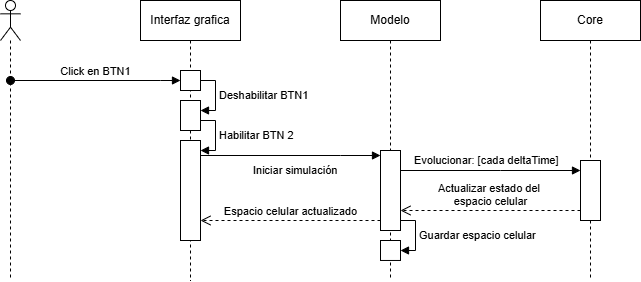

The diagram above was exported from draw.io. Its source (the exported page's mxGraphModel, read from the mxfile embedded in the PNG):
<mxGraphModel dx="691" dy="421" grid="1" gridSize="10" guides="1" tooltips="1" connect="1" arrows="1" fold="1" page="1" pageScale="1" pageWidth="850" pageHeight="1100" math="0" shadow="0">
  <root>
    <mxCell id="0" />
    <mxCell id="1" parent="0" />
    <mxCell id="O5cHaKKcrjRp-JGk5ax_-1" value="Interfaz grafica" style="shape=umlLifeline;perimeter=lifelinePerimeter;whiteSpace=wrap;html=1;container=1;dropTarget=0;collapsible=0;recursiveResize=0;outlineConnect=0;portConstraint=eastwest;newEdgeStyle={&quot;curved&quot;:0,&quot;rounded&quot;:0};" vertex="1" parent="1">
      <mxGeometry x="210" y="50" width="100" height="170" as="geometry" />
    </mxCell>
    <mxCell id="O5cHaKKcrjRp-JGk5ax_-2" value="Ingresa numero en IN2" style="html=1;verticalAlign=bottom;startArrow=oval;endArrow=block;startSize=8;curved=0;rounded=0;" edge="1" parent="O5cHaKKcrjRp-JGk5ax_-1">
      <mxGeometry x="0.0028" relative="1" as="geometry">
        <mxPoint x="-130" y="80" as="sourcePoint" />
        <mxPoint x="40.000000000000114" y="80" as="targetPoint" />
        <Array as="points">
          <mxPoint x="20" y="80" />
        </Array>
        <mxPoint as="offset" />
      </mxGeometry>
    </mxCell>
    <mxCell id="O5cHaKKcrjRp-JGk5ax_-3" value="" style="html=1;points=[[0,0,0,0,5],[0,1,0,0,-5],[1,0,0,0,5],[1,1,0,0,-5]];perimeter=orthogonalPerimeter;outlineConnect=0;targetShapes=umlLifeline;portConstraint=eastwest;newEdgeStyle={&quot;curved&quot;:0,&quot;rounded&quot;:0};" vertex="1" parent="O5cHaKKcrjRp-JGk5ax_-1">
      <mxGeometry x="40" y="70" width="20" height="40" as="geometry" />
    </mxCell>
    <mxCell id="O5cHaKKcrjRp-JGk5ax_-4" value="Detener simulación" style="html=1;align=left;spacingLeft=2;endArrow=block;rounded=0;edgeStyle=orthogonalEdgeStyle;curved=0;rounded=0;" edge="1" parent="O5cHaKKcrjRp-JGk5ax_-1" source="O5cHaKKcrjRp-JGk5ax_-3">
      <mxGeometry relative="1" as="geometry">
        <mxPoint x="110" y="74.97999999999998" as="sourcePoint" />
        <Array as="points">
          <mxPoint x="80" y="100" />
          <mxPoint x="80" y="130" />
        </Array>
        <mxPoint x="60.000000000000114" y="130.0344827586207" as="targetPoint" />
      </mxGeometry>
    </mxCell>
    <mxCell id="O5cHaKKcrjRp-JGk5ax_-5" value="" style="html=1;points=[[0,0,0,0,5],[0,1,0,0,-5],[1,0,0,0,5],[1,1,0,0,-5]];perimeter=orthogonalPerimeter;outlineConnect=0;targetShapes=umlLifeline;portConstraint=eastwest;newEdgeStyle={&quot;curved&quot;:0,&quot;rounded&quot;:0};" vertex="1" parent="O5cHaKKcrjRp-JGk5ax_-1">
      <mxGeometry x="40" y="120" width="20" height="40" as="geometry" />
    </mxCell>
    <mxCell id="O5cHaKKcrjRp-JGk5ax_-6" value="Modelo" style="shape=umlLifeline;perimeter=lifelinePerimeter;whiteSpace=wrap;html=1;container=1;dropTarget=0;collapsible=0;recursiveResize=0;outlineConnect=0;portConstraint=eastwest;newEdgeStyle={&quot;curved&quot;:0,&quot;rounded&quot;:0};" vertex="1" parent="1">
      <mxGeometry x="400" y="50" width="100" height="170" as="geometry" />
    </mxCell>
    <mxCell id="O5cHaKKcrjRp-JGk5ax_-7" value="" style="html=1;points=[[0,0,0,0,5],[0,1,0,0,-5],[1,0,0,0,5],[1,1,0,0,-5]];perimeter=orthogonalPerimeter;outlineConnect=0;targetShapes=umlLifeline;portConstraint=eastwest;newEdgeStyle={&quot;curved&quot;:0,&quot;rounded&quot;:0};" vertex="1" parent="O5cHaKKcrjRp-JGk5ax_-6">
      <mxGeometry x="40" y="140" width="20" height="20" as="geometry" />
    </mxCell>
    <mxCell id="O5cHaKKcrjRp-JGk5ax_-8" value="" style="shape=umlLifeline;perimeter=lifelinePerimeter;whiteSpace=wrap;html=1;container=1;dropTarget=0;collapsible=0;recursiveResize=0;outlineConnect=0;portConstraint=eastwest;newEdgeStyle={&quot;curved&quot;:0,&quot;rounded&quot;:0};participant=umlActor;" vertex="1" parent="1">
      <mxGeometry x="70" y="50" width="20" height="170" as="geometry" />
    </mxCell>
    <mxCell id="O5cHaKKcrjRp-JGk5ax_-9" value="Guardar regla" style="html=1;align=left;spacingLeft=2;endArrow=block;rounded=0;edgeStyle=orthogonalEdgeStyle;curved=0;rounded=0;" edge="1" parent="1" source="O5cHaKKcrjRp-JGk5ax_-5" target="O5cHaKKcrjRp-JGk5ax_-7">
      <mxGeometry x="-0.4444" y="10" relative="1" as="geometry">
        <mxPoint x="90" y="160" as="sourcePoint" />
        <Array as="points">
          <mxPoint x="340" y="200" />
          <mxPoint x="340" y="200" />
        </Array>
        <mxPoint x="260" y="160" as="targetPoint" />
        <mxPoint as="offset" />
      </mxGeometry>
    </mxCell>
    <mxCell id="O5cHaKKcrjRp-JGk5ax_-10" value="Core" style="shape=umlLifeline;perimeter=lifelinePerimeter;whiteSpace=wrap;html=1;container=1;dropTarget=0;collapsible=0;recursiveResize=0;outlineConnect=0;portConstraint=eastwest;newEdgeStyle={&quot;curved&quot;:0,&quot;rounded&quot;:0};" vertex="1" parent="1">
      <mxGeometry x="570" y="50" width="100" height="170" as="geometry" />
    </mxCell>
    <mxCell id="O5cHaKKcrjRp-JGk5ax_-11" value="" style="html=1;points=[[0,0,0,0,5],[0,1,0,0,-5],[1,0,0,0,5],[1,1,0,0,-5]];perimeter=orthogonalPerimeter;outlineConnect=0;targetShapes=umlLifeline;portConstraint=eastwest;newEdgeStyle={&quot;curved&quot;:0,&quot;rounded&quot;:0};" vertex="1" parent="1">
      <mxGeometry x="610" y="190" width="20" height="20" as="geometry" />
    </mxCell>
    <mxCell id="O5cHaKKcrjRp-JGk5ax_-12" value="Actualizar regla" style="html=1;align=left;spacingLeft=2;endArrow=block;rounded=0;edgeStyle=orthogonalEdgeStyle;curved=0;rounded=0;" edge="1" parent="1" source="O5cHaKKcrjRp-JGk5ax_-7" target="O5cHaKKcrjRp-JGk5ax_-11">
      <mxGeometry x="-0.625" y="10" relative="1" as="geometry">
        <mxPoint x="450" y="200" as="sourcePoint" />
        <Array as="points">
          <mxPoint x="500" y="200" />
          <mxPoint x="500" y="200" />
        </Array>
        <mxPoint x="440" y="160" as="targetPoint" />
        <mxPoint as="offset" />
      </mxGeometry>
    </mxCell>
    <mxCell id="O5cHaKKcrjRp-JGk5ax_-13" value="Click en BTN13" style="html=1;align=left;spacingLeft=2;endArrow=block;rounded=0;edgeStyle=orthogonalEdgeStyle;curved=0;rounded=0;" edge="1" parent="1">
      <mxGeometry x="-0.6452" y="10" relative="1" as="geometry">
        <mxPoint x="80" y="150" as="sourcePoint" />
        <Array as="points">
          <mxPoint x="170" y="150" />
          <mxPoint x="170" y="150" />
        </Array>
        <mxPoint x="250" y="150" as="targetPoint" />
        <mxPoint as="offset" />
      </mxGeometry>
    </mxCell>
  </root>
</mxGraphModel>